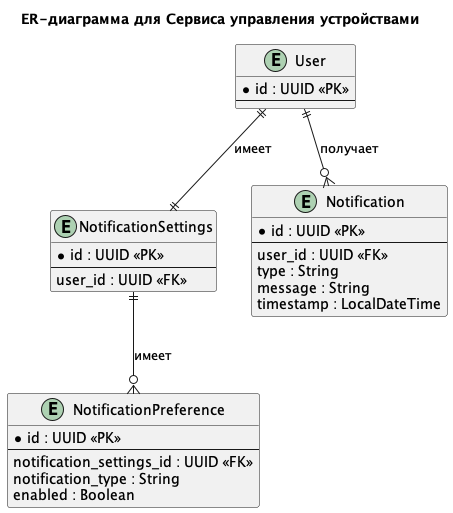

The diagram above was rendered by PlantUML. Its source (embedded in the PNG):
@startuml

title ER-диаграмма для Сервиса управления устройствами

entity "User" as U {
  * id : UUID <<PK>>
  --
}

entity "NotificationSettings" as NS {
  * id : UUID <<PK>>
  --
  user_id : UUID <<FK>>
}

entity "NotificationPreference" as NP {
  * id : UUID <<PK>>
  --
  notification_settings_id : UUID <<FK>>
  notification_type : String
  enabled : Boolean
}

entity "Notification" as N {
  * id : UUID <<PK>>
  --
  user_id : UUID <<FK>>
  type : String
  message : String
  timestamp : LocalDateTime
}

' Взаимосвязи
U ||--|| NS : имеет
NS ||--o{ NP :  имеет
U ||--o{ N : получает

@enduml